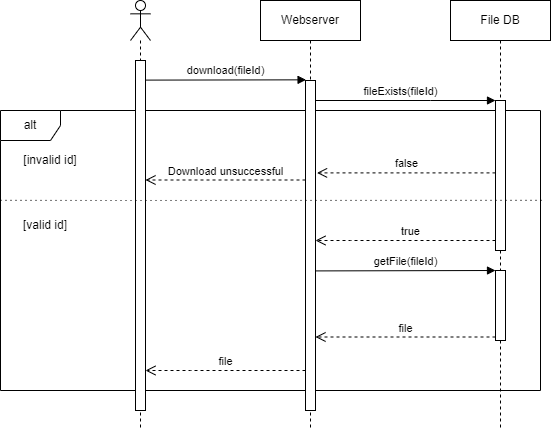

The diagram above was exported from draw.io. Its source (the exported page's mxGraphModel, read from the mxfile embedded in the PNG):
<mxGraphModel dx="850" dy="542" grid="1" gridSize="10" guides="1" tooltips="1" connect="1" arrows="1" fold="1" page="1" pageScale="1" pageWidth="850" pageHeight="1100" math="0" shadow="0">
  <root>
    <mxCell id="0" />
    <mxCell id="1" parent="0" />
    <mxCell id="6vzCGS2YM5uxxA5olXmA-1" value="alt" style="shape=umlFrame;whiteSpace=wrap;html=1;" vertex="1" parent="1">
      <mxGeometry x="30" y="150" width="540" height="280" as="geometry" />
    </mxCell>
    <mxCell id="6vzCGS2YM5uxxA5olXmA-2" value="Webserver" style="shape=umlLifeline;perimeter=lifelinePerimeter;whiteSpace=wrap;html=1;container=1;collapsible=0;recursiveResize=0;outlineConnect=0;" vertex="1" parent="1">
      <mxGeometry x="290" y="40" width="100" height="430" as="geometry" />
    </mxCell>
    <mxCell id="6vzCGS2YM5uxxA5olXmA-3" value="" style="html=1;points=[];perimeter=orthogonalPerimeter;" vertex="1" parent="6vzCGS2YM5uxxA5olXmA-2">
      <mxGeometry x="45" y="80" width="10" height="330" as="geometry" />
    </mxCell>
    <mxCell id="6vzCGS2YM5uxxA5olXmA-4" value="" style="shape=umlLifeline;participant=umlActor;perimeter=lifelinePerimeter;whiteSpace=wrap;html=1;container=1;collapsible=0;recursiveResize=0;verticalAlign=top;spacingTop=36;outlineConnect=0;" vertex="1" parent="1">
      <mxGeometry x="160" y="40" width="20" height="430" as="geometry" />
    </mxCell>
    <mxCell id="6vzCGS2YM5uxxA5olXmA-5" value="" style="html=1;points=[];perimeter=orthogonalPerimeter;" vertex="1" parent="6vzCGS2YM5uxxA5olXmA-4">
      <mxGeometry x="5" y="60" width="10" height="350" as="geometry" />
    </mxCell>
    <mxCell id="6vzCGS2YM5uxxA5olXmA-6" value="download(fileId)" style="html=1;verticalAlign=bottom;endArrow=block;rounded=0;entryX=0.057;entryY=-0.002;entryDx=0;entryDy=0;entryPerimeter=0;exitX=1.003;exitY=0.056;exitDx=0;exitDy=0;exitPerimeter=0;" edge="1" parent="1" source="6vzCGS2YM5uxxA5olXmA-5" target="6vzCGS2YM5uxxA5olXmA-3">
      <mxGeometry width="80" relative="1" as="geometry">
        <mxPoint x="180" y="120" as="sourcePoint" />
        <mxPoint x="250" y="120" as="targetPoint" />
        <Array as="points" />
      </mxGeometry>
    </mxCell>
    <mxCell id="6vzCGS2YM5uxxA5olXmA-7" value="File DB" style="shape=umlLifeline;perimeter=lifelinePerimeter;whiteSpace=wrap;html=1;container=1;collapsible=0;recursiveResize=0;outlineConnect=0;" vertex="1" parent="1">
      <mxGeometry x="480" y="40" width="100" height="430" as="geometry" />
    </mxCell>
    <mxCell id="6vzCGS2YM5uxxA5olXmA-8" value="" style="html=1;points=[];perimeter=orthogonalPerimeter;" vertex="1" parent="6vzCGS2YM5uxxA5olXmA-7">
      <mxGeometry x="45" y="100" width="10" height="150" as="geometry" />
    </mxCell>
    <mxCell id="j_WGo9Iejeo6b9MEUWjV-3" value="" style="html=1;points=[];perimeter=orthogonalPerimeter;" vertex="1" parent="6vzCGS2YM5uxxA5olXmA-7">
      <mxGeometry x="45" y="270" width="10" height="70" as="geometry" />
    </mxCell>
    <mxCell id="6vzCGS2YM5uxxA5olXmA-9" value="fileExists(fileId)" style="html=1;verticalAlign=bottom;endArrow=block;rounded=0;" edge="1" parent="1" source="6vzCGS2YM5uxxA5olXmA-3" target="6vzCGS2YM5uxxA5olXmA-8">
      <mxGeometry x="-0.0556" width="80" relative="1" as="geometry">
        <mxPoint x="350" y="140" as="sourcePoint" />
        <mxPoint x="420" y="140" as="targetPoint" />
        <Array as="points">
          <mxPoint x="460" y="140" />
        </Array>
        <mxPoint as="offset" />
      </mxGeometry>
    </mxCell>
    <mxCell id="6vzCGS2YM5uxxA5olXmA-10" value="false" style="html=1;verticalAlign=bottom;endArrow=open;dashed=1;endSize=8;rounded=0;entryX=1.154;entryY=0.28;entryDx=0;entryDy=0;entryPerimeter=0;" edge="1" parent="1" source="6vzCGS2YM5uxxA5olXmA-8" target="6vzCGS2YM5uxxA5olXmA-3">
      <mxGeometry relative="1" as="geometry">
        <mxPoint x="520" y="190" as="sourcePoint" />
        <mxPoint x="350" y="190" as="targetPoint" />
      </mxGeometry>
    </mxCell>
    <mxCell id="6vzCGS2YM5uxxA5olXmA-11" value="Download unsuccessful" style="html=1;verticalAlign=bottom;endArrow=open;dashed=1;endSize=8;rounded=0;" edge="1" parent="1" target="6vzCGS2YM5uxxA5olXmA-5">
      <mxGeometry relative="1" as="geometry">
        <mxPoint x="335" y="219.5" as="sourcePoint" />
        <mxPoint x="180" y="220" as="targetPoint" />
      </mxGeometry>
    </mxCell>
    <mxCell id="6vzCGS2YM5uxxA5olXmA-12" value="true" style="html=1;verticalAlign=bottom;endArrow=open;dashed=1;endSize=8;rounded=0;" edge="1" parent="1" source="6vzCGS2YM5uxxA5olXmA-8" target="6vzCGS2YM5uxxA5olXmA-3">
      <mxGeometry x="-0.0579" relative="1" as="geometry">
        <mxPoint x="520" y="280" as="sourcePoint" />
        <mxPoint x="350" y="280" as="targetPoint" />
        <Array as="points">
          <mxPoint x="460" y="280" />
          <mxPoint x="380" y="280" />
        </Array>
        <mxPoint as="offset" />
      </mxGeometry>
    </mxCell>
    <mxCell id="6vzCGS2YM5uxxA5olXmA-13" value="file" style="html=1;verticalAlign=bottom;endArrow=open;dashed=1;endSize=8;rounded=0;" edge="1" parent="1" source="6vzCGS2YM5uxxA5olXmA-3" target="6vzCGS2YM5uxxA5olXmA-5">
      <mxGeometry relative="1" as="geometry">
        <mxPoint x="330" y="340" as="sourcePoint" />
        <mxPoint x="240" y="310" as="targetPoint" />
        <Array as="points">
          <mxPoint x="330" y="410" />
          <mxPoint x="220" y="410" />
        </Array>
      </mxGeometry>
    </mxCell>
    <mxCell id="6vzCGS2YM5uxxA5olXmA-14" value="" style="endArrow=none;dashed=1;html=1;rounded=0;entryX=1.002;entryY=0.321;entryDx=0;entryDy=0;entryPerimeter=0;exitX=0;exitY=0.321;exitDx=0;exitDy=0;exitPerimeter=0;dashPattern=1 4;" edge="1" parent="1" source="6vzCGS2YM5uxxA5olXmA-1" target="6vzCGS2YM5uxxA5olXmA-1">
      <mxGeometry width="50" height="50" relative="1" as="geometry">
        <mxPoint x="220" y="320" as="sourcePoint" />
        <mxPoint x="270" y="270" as="targetPoint" />
        <Array as="points">
          <mxPoint x="140" y="240" />
        </Array>
      </mxGeometry>
    </mxCell>
    <mxCell id="6vzCGS2YM5uxxA5olXmA-15" value="[invalid id]" style="text;html=1;strokeColor=none;fillColor=none;align=center;verticalAlign=middle;whiteSpace=wrap;rounded=0;" vertex="1" parent="1">
      <mxGeometry x="30" y="185" width="100" height="30" as="geometry" />
    </mxCell>
    <mxCell id="6vzCGS2YM5uxxA5olXmA-16" value="[valid id]" style="text;html=1;strokeColor=none;fillColor=none;align=center;verticalAlign=middle;whiteSpace=wrap;rounded=0;" vertex="1" parent="1">
      <mxGeometry x="30" y="250" width="90" height="30" as="geometry" />
    </mxCell>
    <mxCell id="j_WGo9Iejeo6b9MEUWjV-4" value="getFile(fileId)" style="html=1;verticalAlign=bottom;endArrow=block;entryX=0;entryY=0;rounded=0;exitX=1.042;exitY=0.577;exitDx=0;exitDy=0;exitPerimeter=0;" edge="1" target="j_WGo9Iejeo6b9MEUWjV-3" parent="1" source="6vzCGS2YM5uxxA5olXmA-3">
      <mxGeometry relative="1" as="geometry">
        <mxPoint x="350" y="310" as="sourcePoint" />
      </mxGeometry>
    </mxCell>
    <mxCell id="j_WGo9Iejeo6b9MEUWjV-5" value="file" style="html=1;verticalAlign=bottom;endArrow=open;dashed=1;endSize=8;exitX=0;exitY=0.95;rounded=0;" edge="1" source="j_WGo9Iejeo6b9MEUWjV-3" parent="1" target="6vzCGS2YM5uxxA5olXmA-3">
      <mxGeometry relative="1" as="geometry">
        <mxPoint x="345" y="376" as="targetPoint" />
      </mxGeometry>
    </mxCell>
  </root>
</mxGraphModel>